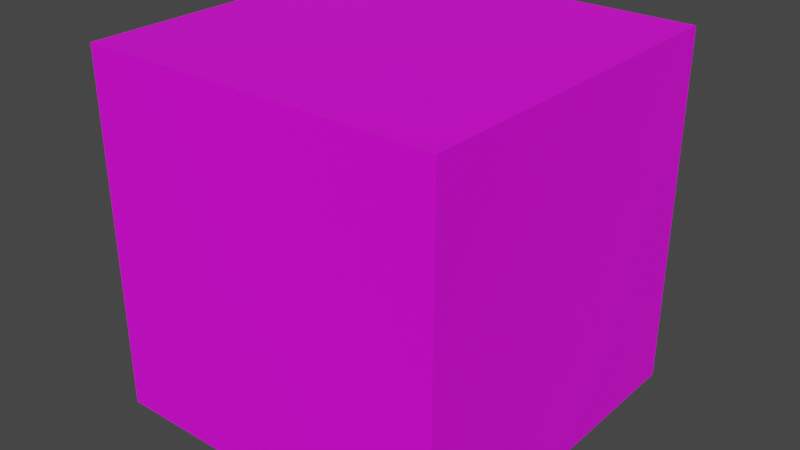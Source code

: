 # Source: SimpleCharacter.blend  (saved by Blender 2.82.7; exported with 4.5.12 LTS)
import bpy
from mathutils import Matrix  # noqa: F401  (used for matrix-valued properties, if any)

bpy.ops.wm.read_factory_settings(use_empty=True)
scene = bpy.context.scene
scene.name = 'Scene'

# ---- collections
col_collection = bpy.data.collections.new('Collection'); scene.collection.children.link(col_collection)

# ---- images (referenced by path relative to the original .blend; pixels are not part of the script)
import os
ASSET_DIR = os.environ.get("B2B_ASSET_DIR", "")  # directory of the original .blend (textures are referenced by path, not embedded)
HERE = os.path.dirname(os.path.abspath(__file__))  # packed textures are extracted next to this script under _unpacked/

def load_image(name, relpath, width, height, colorspace="sRGB"):
    """Load a texture the original file referenced (path relative to the .blend, or extracted next to this script)."""
    p = next((c for c in (os.path.join(HERE, relpath), os.path.join(ASSET_DIR, relpath)) if relpath and os.path.exists(c)), "")
    if p:
        img = bpy.data.images.load(p, check_existing=True)
        img.name = name
    else:  # same state as the original file: an image datablock whose file is absent (Cycles renders it pink)
        img = bpy.data.images.new(name, width, height)
        img.source = "FILE"
        img.filepath = "//" + (relpath or name)
    img.colorspace_settings.name = colorspace
    return img
img_zenva_man_png = load_image('Zenva-man.png', 'Zenva-man.png', 1024, 1024, 'sRGB')

# ---- materials (node trees are filled in below, after node groups)
mat_material_001 = bpy.data.materials.new('Material.001')
mat_material_001.use_transparent_shadow = False

# ---- material node trees
mat_material_001.use_nodes = True; mat_material_001.node_tree.nodes.clear()
_N = mat_material_001.node_tree.nodes; _L = mat_material_001.node_tree.links
n0 = _N.new('ShaderNodeOutputMaterial'); n0.name = 'Material Output'; n0.location = (300, 300)
n1 = _N.new('ShaderNodeBsdfPrincipled'); n1.name = 'Principled BSDF'; n1.location = (10, 300)
n1.distribution = 'GGX'
n1.subsurface_method = 'BURLEY'
n1.inputs[3].default_value = 1.45
n1.inputs[27].default_value = (0.0, 0.0, 0.0, 1.0)
n1.inputs[28].default_value = 1.0
n2 = _N.new('ShaderNodeTexImage'); n2.name = 'Image Texture'; n2.location = (-280, 280)
n2.image = img_zenva_man_png
_L.new(n1.outputs[0], n0.inputs[0])
_L.new(n2.outputs[0], n1.inputs[0])
n0.is_active_output = True

# ---- world
world_world = bpy.data.worlds.new('World'); scene.world = world_world
world_world.use_nodes = True; world_world.node_tree.nodes.clear()
_N = world_world.node_tree.nodes; _L = world_world.node_tree.links
n0 = _N.new('ShaderNodeOutputWorld'); n0.name = 'World Output'; n0.location = (300, 300)
n1 = _N.new('ShaderNodeBackground'); n1.name = 'Background'; n1.location = (10, 300)
n1.inputs[0].default_value = (0.05088, 0.05088, 0.05088, 1.0)
_L.new(n1.outputs[0], n0.inputs[0])
n0.is_active_output = True
world_world.color = (0.05088, 0.05088, 0.05088)
world_world.use_sun_shadow = False
world_world.sun_shadow_jitter_overblur = 0.0

# ---- meshes
me_cube = bpy.data.meshes.new('Cube')
me_cube.from_pydata([(1.0, 1.0, 1.0), (1.0, 1.0, -1.0), (1.0, -1.0, 1.0), (1.0, -1.0, -1.0), (-1.0, 1.0, 1.0), (-1.0, 1.0, -1.0), (-1.0, -1.0, 1.0), (-1.0, -1.0, -1.0)], [], [(0, 4, 6, 2), (3, 2, 6, 7), (7, 6, 4, 5), (5, 1, 3, 7), (1, 0, 2, 3), (5, 4, 0, 1)])
_uv = me_cube.uv_layers.new(name='UVMap')
_uv.uv.foreach_set('vector', [0.625, 1.0, 0.375, 1.0, 0.375, 0.75, 0.625, 0.75, 0.625, 0.5, 0.625, 0.75, 0.375, 0.75, 0.375, 0.5, 0.875, -1.49e-08, 0.875, 0.25, 0.625, 0.25, 0.625, 0.0, 0.625, 0.5, 0.375, 0.5, 0.375, 0.25, 0.625, 0.25, 0.375, -1.49e-08, 0.375, 0.25, 0.125, 0.25, 0.125, 0.0, 0.625, 1.49e-08, 0.625, 0.25, 0.375, 0.25, 0.375, -2.98e-08])
me_cube.materials.append(mat_material_001)
me_cube.use_remesh_preserve_volume = False
me_cube.use_remesh_preserve_attributes = False
me_cube.use_mirror_vertex_groups = False
me_cube.update()

# ---- objects
ob_cube = bpy.data.objects.new('Cube', me_cube)

# ---- transforms, parenting, visibility, modifiers, constraints
ob_cube.location = (0.0, 0.0, 1.0)
ob_cube.lock_rotations_4d = False
ob_cube.empty_display_type = 'ARROWS'
ob_cube.lineart.crease_threshold = 0.0

# ---- collection membership
col_collection.objects.link(ob_cube)

# ---- scene / render settings (as saved in the file)
scene.frame_start = 1; scene.frame_end = 250; scene.frame_set(1)
scene.render.engine = 'BLENDER_EEVEE_NEXT'
scene.cycles.use_denoising = False
scene.cycles.samples = 128
scene.cycles.sampling_pattern = 'TABULATED_SOBOL'
scene.cycles.use_adaptive_sampling = False
scene.cycles.use_light_tree = False
scene.view_settings.view_transform = 'Filmic'
bpy.context.view_layer.update()

# ---- added for rendering (the .blend has no active camera and no usable light): camera, sun
cam_auto = bpy.data.cameras.new('AutoCamera')
cam_auto.lens = 50.0
cam_auto.sensor_width = 36.0
cam_auto.clip_end = 1000.0
ob_auto_camera = bpy.data.objects.new('AutoCamera', cam_auto)
scene.collection.objects.link(ob_auto_camera)
ob_auto_camera.location = (3.20507, -3.84609, 3.56406)
ob_auto_camera.rotation_euler = (1.09748, -7.21219e-08, 0.694738)
scene.camera = ob_auto_camera
light_auto_sun = bpy.data.lights.new('AutoSun', 'SUN')
light_auto_sun.energy = 3.0
light_auto_sun.angle = 0.0523599
ob_auto_sun = bpy.data.objects.new('AutoSun', light_auto_sun)
scene.collection.objects.link(ob_auto_sun)
ob_auto_sun.rotation_euler = (0.872665, 0.174533, 0.523599)
bpy.context.view_layer.update()
